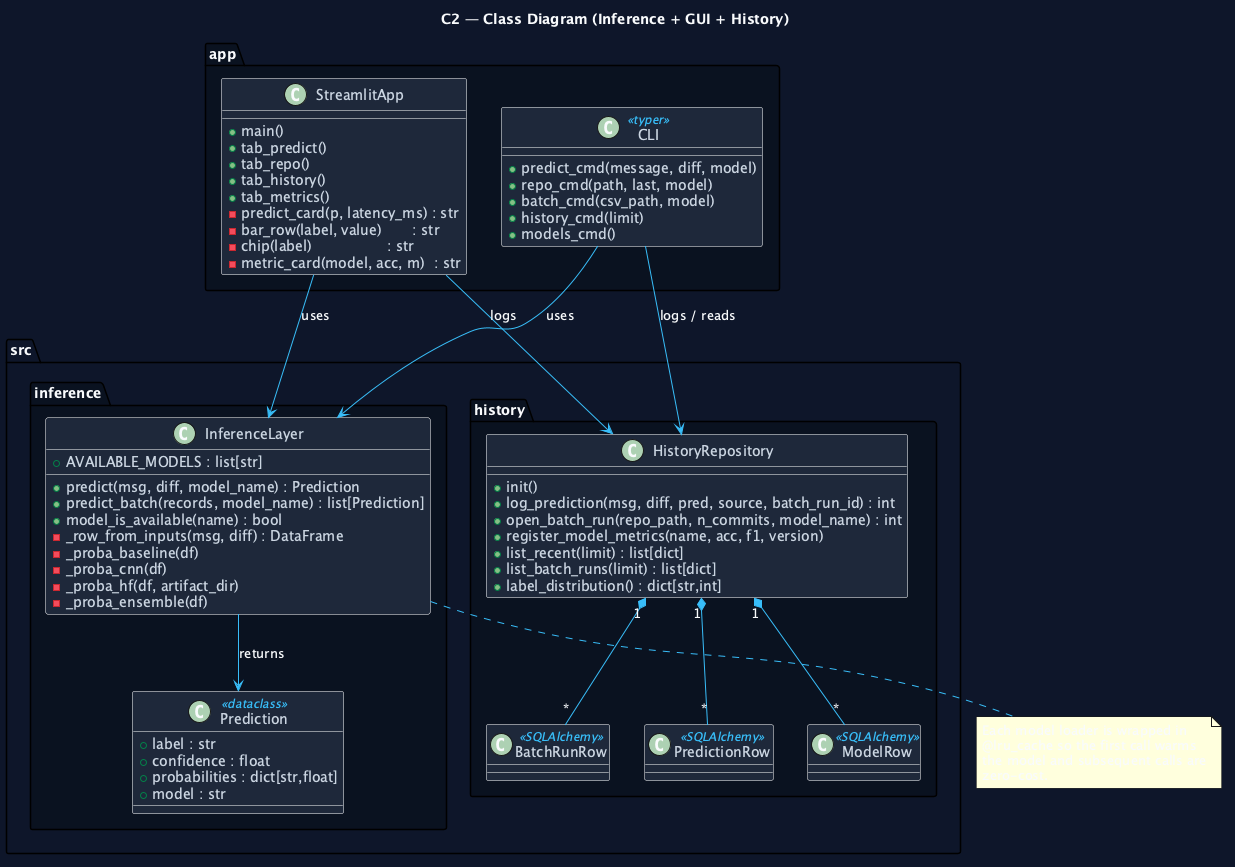

The diagram above was rendered by PlantUML. Its source (embedded in the PNG):
@startuml 04_class_inference_gui
' Figure 4 — Class Diagram (Inference + GUI + History)
' Covers the online side:  user interaction -> inference -> persistence.

skinparam backgroundColor #0F172A
skinparam shadowing false
skinparam defaultFontName "Fira Sans"
skinparam defaultFontColor #F8FAFC

skinparam class {
  BorderColor rgba(148,163,184,0.30)
  BackgroundColor #1E293B
  ArrowColor #38BDF8
  FontColor #F8FAFC
  AttributeFontColor #CBD5E1
  AttributeFontName "Fira Code"
  StereotypeFontColor #38BDF8
}

title C2 — Class Diagram (Inference + GUI + History)

package "src.inference" #0B1220 {
  class Prediction <<dataclass>> {
    + label : str
    + confidence : float
    + probabilities : dict[str,float]
    + model : str
  }
  class InferenceLayer {
    + AVAILABLE_MODELS : list[str]
    + predict(msg, diff, model_name) : Prediction
    + predict_batch(records, model_name) : list[Prediction]
    + model_is_available(name) : bool
    - _row_from_inputs(msg, diff) : DataFrame
    - _proba_baseline(df)
    - _proba_cnn(df)
    - _proba_hf(df, artifact_dir)
    - _proba_ensemble(df)
  }
}

package "src.history" #0B1220 {
  class HistoryRepository {
    + init()
    + log_prediction(msg, diff, pred, source, batch_run_id) : int
    + open_batch_run(repo_path, n_commits, model_name) : int
    + register_model_metrics(name, acc, f1, version)
    + list_recent(limit) : list[dict]
    + list_batch_runs(limit) : list[dict]
    + label_distribution() : dict[str,int]
  }
  class ModelRow <<SQLAlchemy>>
  class BatchRunRow <<SQLAlchemy>>
  class PredictionRow <<SQLAlchemy>>
}

package "app" #0B1220 {
  class StreamlitApp {
    + main()
    + tab_predict()
    + tab_repo()
    + tab_history()
    + tab_metrics()
    - predict_card(p, latency_ms) : str
    - bar_row(label, value)       : str
    - chip(label)                 : str
    - metric_card(model, acc, m)  : str
  }
  class CLI <<typer>> {
    + predict_cmd(message, diff, model)
    + repo_cmd(path, last, model)
    + batch_cmd(csv_path, model)
    + history_cmd(limit)
    + models_cmd()
  }
}

InferenceLayer --> Prediction       : returns
StreamlitApp   --> InferenceLayer   : uses
CLI            --> InferenceLayer   : uses
StreamlitApp   --> HistoryRepository : logs
CLI            --> HistoryRepository : logs / reads
HistoryRepository "1" *-- "*" PredictionRow
HistoryRepository "1" *-- "*" BatchRunRow
HistoryRepository "1" *-- "*" ModelRow

note bottom of InferenceLayer
  Each model loader is wrapped in
  @lru_cache so the first call warms
  the model and subsequent calls are
  zero-cost.
end note

@enduml